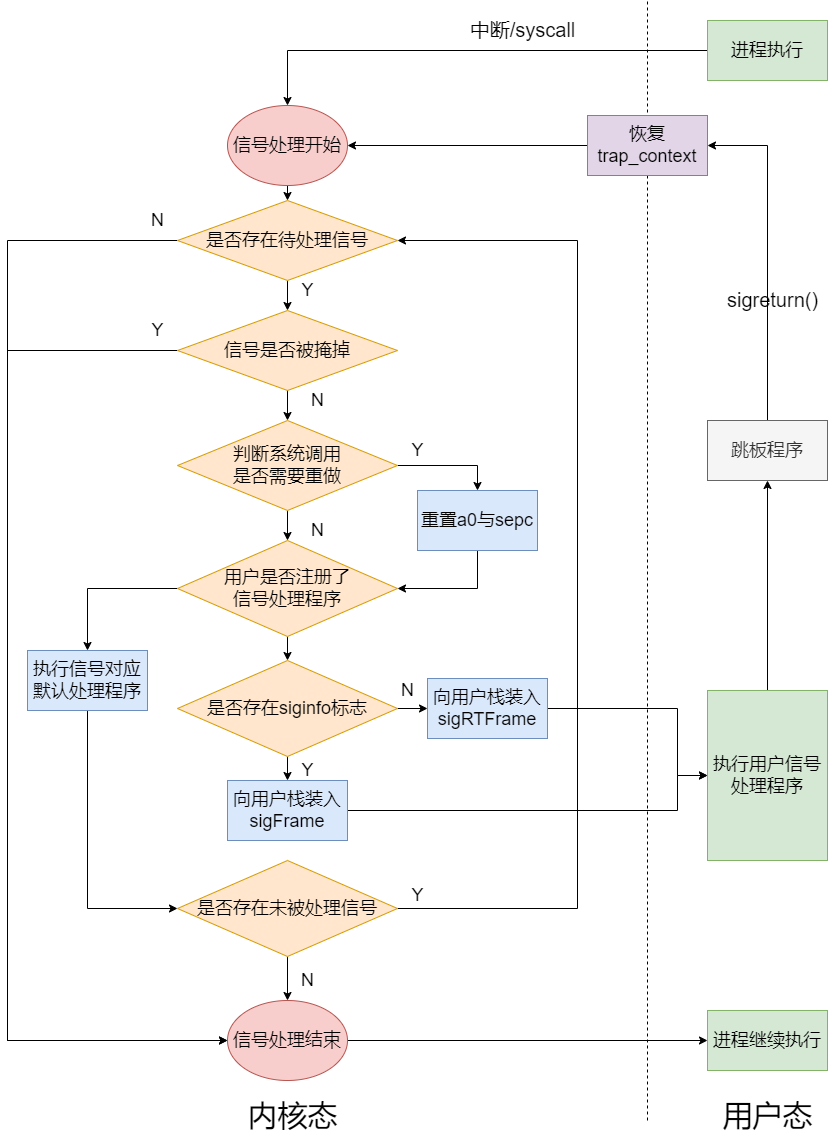

The diagram above was exported from draw.io. Its source (the exported page's mxGraphModel, read from the mxfile embedded in the PNG):
<mxGraphModel dx="1727" dy="1273" grid="1" gridSize="10" guides="1" tooltips="1" connect="1" arrows="1" fold="1" page="1" pageScale="1" pageWidth="1169" pageHeight="827" math="0" shadow="0">
  <root>
    <mxCell id="0" />
    <mxCell id="1" parent="0" />
    <mxCell id="1L-_6pKDAp6kCxjd9Itn-5" style="edgeStyle=orthogonalEdgeStyle;rounded=0;orthogonalLoop=1;jettySize=auto;html=1;exitX=0.5;exitY=1;exitDx=0;exitDy=0;entryX=0.5;entryY=0;entryDx=0;entryDy=0;fontSize=18;" parent="1" source="1L-_6pKDAp6kCxjd9Itn-2" target="1L-_6pKDAp6kCxjd9Itn-4" edge="1">
      <mxGeometry relative="1" as="geometry" />
    </mxCell>
    <mxCell id="1L-_6pKDAp6kCxjd9Itn-7" style="edgeStyle=orthogonalEdgeStyle;rounded=0;orthogonalLoop=1;jettySize=auto;html=1;exitX=0;exitY=0.5;exitDx=0;exitDy=0;entryX=0;entryY=0.5;entryDx=0;entryDy=0;fontSize=18;" parent="1" source="1L-_6pKDAp6kCxjd9Itn-2" target="1L-_6pKDAp6kCxjd9Itn-6" edge="1">
      <mxGeometry relative="1" as="geometry">
        <Array as="points">
          <mxPoint x="280" y="240" />
          <mxPoint x="280" y="1040" />
        </Array>
      </mxGeometry>
    </mxCell>
    <mxCell id="1L-_6pKDAp6kCxjd9Itn-2" value="是否存在待处理信号" style="rhombus;whiteSpace=wrap;html=1;fontSize=18;fillColor=#ffe6cc;strokeColor=#d79b00;" parent="1" vertex="1">
      <mxGeometry x="450" y="200" width="220" height="80" as="geometry" />
    </mxCell>
    <mxCell id="1L-_6pKDAp6kCxjd9Itn-10" style="edgeStyle=orthogonalEdgeStyle;rounded=0;orthogonalLoop=1;jettySize=auto;html=1;exitX=0;exitY=0.5;exitDx=0;exitDy=0;entryX=0;entryY=0.5;entryDx=0;entryDy=0;fontSize=18;" parent="1" source="1L-_6pKDAp6kCxjd9Itn-4" target="1L-_6pKDAp6kCxjd9Itn-6" edge="1">
      <mxGeometry relative="1" as="geometry">
        <Array as="points">
          <mxPoint x="280" y="350" />
          <mxPoint x="280" y="1040" />
        </Array>
      </mxGeometry>
    </mxCell>
    <mxCell id="1L-_6pKDAp6kCxjd9Itn-19" style="edgeStyle=orthogonalEdgeStyle;rounded=0;orthogonalLoop=1;jettySize=auto;html=1;exitX=0.5;exitY=1;exitDx=0;exitDy=0;entryX=0.5;entryY=0;entryDx=0;entryDy=0;fontSize=18;" parent="1" source="1L-_6pKDAp6kCxjd9Itn-4" target="1L-_6pKDAp6kCxjd9Itn-18" edge="1">
      <mxGeometry relative="1" as="geometry" />
    </mxCell>
    <mxCell id="1L-_6pKDAp6kCxjd9Itn-4" value="信号是否被掩掉" style="rhombus;whiteSpace=wrap;html=1;fontSize=18;fillColor=#ffe6cc;strokeColor=#d79b00;" parent="1" vertex="1">
      <mxGeometry x="450" y="310" width="220" height="80" as="geometry" />
    </mxCell>
    <mxCell id="qUD4uiOlJmtVIJ31148t-27" style="edgeStyle=orthogonalEdgeStyle;rounded=0;orthogonalLoop=1;jettySize=auto;html=1;exitX=1;exitY=0.5;exitDx=0;exitDy=0;entryX=0;entryY=0.5;entryDx=0;entryDy=0;fontSize=20;" parent="1" source="1L-_6pKDAp6kCxjd9Itn-6" target="qUD4uiOlJmtVIJ31148t-26" edge="1">
      <mxGeometry relative="1" as="geometry" />
    </mxCell>
    <mxCell id="1L-_6pKDAp6kCxjd9Itn-6" value="&lt;span style=&quot;font-size: 18px;&quot;&gt;信号处理结束&lt;/span&gt;" style="ellipse;whiteSpace=wrap;html=1;fillColor=#f8cecc;strokeColor=#b85450;" parent="1" vertex="1">
      <mxGeometry x="500" y="1000" width="120" height="80" as="geometry" />
    </mxCell>
    <mxCell id="1L-_6pKDAp6kCxjd9Itn-8" value="Y" style="text;html=1;align=center;verticalAlign=middle;resizable=0;points=[];autosize=1;strokeColor=none;fillColor=none;fontSize=18;" parent="1" vertex="1">
      <mxGeometry x="560" y="270" width="40" height="40" as="geometry" />
    </mxCell>
    <mxCell id="1L-_6pKDAp6kCxjd9Itn-9" value="N" style="text;html=1;align=center;verticalAlign=middle;resizable=0;points=[];autosize=1;strokeColor=none;fillColor=none;fontSize=18;" parent="1" vertex="1">
      <mxGeometry x="410" y="200" width="40" height="40" as="geometry" />
    </mxCell>
    <mxCell id="1L-_6pKDAp6kCxjd9Itn-11" value="Y" style="text;html=1;align=center;verticalAlign=middle;resizable=0;points=[];autosize=1;strokeColor=none;fillColor=none;fontSize=18;" parent="1" vertex="1">
      <mxGeometry x="410" y="310" width="40" height="40" as="geometry" />
    </mxCell>
    <mxCell id="1L-_6pKDAp6kCxjd9Itn-28" style="edgeStyle=orthogonalEdgeStyle;rounded=0;orthogonalLoop=1;jettySize=auto;html=1;exitX=0;exitY=0.5;exitDx=0;exitDy=0;entryX=0.5;entryY=0;entryDx=0;entryDy=0;fontSize=18;" parent="1" source="1L-_6pKDAp6kCxjd9Itn-12" target="1L-_6pKDAp6kCxjd9Itn-27" edge="1">
      <mxGeometry relative="1" as="geometry" />
    </mxCell>
    <mxCell id="1L-_6pKDAp6kCxjd9Itn-34" style="edgeStyle=orthogonalEdgeStyle;rounded=0;orthogonalLoop=1;jettySize=auto;html=1;exitX=0.5;exitY=1;exitDx=0;exitDy=0;entryX=0.5;entryY=0;entryDx=0;entryDy=0;fontSize=18;" parent="1" source="1L-_6pKDAp6kCxjd9Itn-12" target="1L-_6pKDAp6kCxjd9Itn-33" edge="1">
      <mxGeometry relative="1" as="geometry" />
    </mxCell>
    <mxCell id="1L-_6pKDAp6kCxjd9Itn-12" value="用户是否注册了&lt;br&gt;信号处理程序" style="rhombus;whiteSpace=wrap;html=1;fontSize=18;fillColor=#ffe6cc;strokeColor=#d79b00;" parent="1" vertex="1">
      <mxGeometry x="450" y="540" width="220" height="96" as="geometry" />
    </mxCell>
    <mxCell id="1L-_6pKDAp6kCxjd9Itn-14" value="N" style="text;html=1;align=center;verticalAlign=middle;resizable=0;points=[];autosize=1;strokeColor=none;fillColor=none;fontSize=18;" parent="1" vertex="1">
      <mxGeometry x="570" y="380" width="40" height="40" as="geometry" />
    </mxCell>
    <mxCell id="1L-_6pKDAp6kCxjd9Itn-16" value="N" style="text;html=1;align=center;verticalAlign=middle;resizable=0;points=[];autosize=1;strokeColor=none;fillColor=none;fontSize=18;" parent="1" vertex="1">
      <mxGeometry x="570" y="510" width="40" height="40" as="geometry" />
    </mxCell>
    <mxCell id="1L-_6pKDAp6kCxjd9Itn-22" style="edgeStyle=orthogonalEdgeStyle;rounded=0;orthogonalLoop=1;jettySize=auto;html=1;exitX=0.5;exitY=1;exitDx=0;exitDy=0;fontSize=18;" parent="1" source="1L-_6pKDAp6kCxjd9Itn-17" target="1L-_6pKDAp6kCxjd9Itn-12" edge="1">
      <mxGeometry relative="1" as="geometry" />
    </mxCell>
    <mxCell id="1L-_6pKDAp6kCxjd9Itn-17" value="重置a0与sepc" style="rounded=0;whiteSpace=wrap;html=1;fontSize=18;fillColor=#dae8fc;strokeColor=#6c8ebf;" parent="1" vertex="1">
      <mxGeometry x="690" y="490" width="120" height="60" as="geometry" />
    </mxCell>
    <mxCell id="1L-_6pKDAp6kCxjd9Itn-20" style="edgeStyle=orthogonalEdgeStyle;rounded=0;orthogonalLoop=1;jettySize=auto;html=1;exitX=0.5;exitY=1;exitDx=0;exitDy=0;entryX=0.5;entryY=0;entryDx=0;entryDy=0;fontSize=18;" parent="1" source="1L-_6pKDAp6kCxjd9Itn-18" target="1L-_6pKDAp6kCxjd9Itn-12" edge="1">
      <mxGeometry relative="1" as="geometry" />
    </mxCell>
    <mxCell id="1L-_6pKDAp6kCxjd9Itn-21" style="edgeStyle=orthogonalEdgeStyle;rounded=0;orthogonalLoop=1;jettySize=auto;html=1;exitX=1;exitY=0.5;exitDx=0;exitDy=0;entryX=0.5;entryY=0;entryDx=0;entryDy=0;fontSize=18;" parent="1" source="1L-_6pKDAp6kCxjd9Itn-18" target="1L-_6pKDAp6kCxjd9Itn-17" edge="1">
      <mxGeometry relative="1" as="geometry" />
    </mxCell>
    <mxCell id="1L-_6pKDAp6kCxjd9Itn-18" value="判断系统调用&lt;br&gt;是否需要重做" style="rhombus;whiteSpace=wrap;html=1;fontSize=18;fillColor=#ffe6cc;strokeColor=#d79b00;" parent="1" vertex="1">
      <mxGeometry x="450" y="420" width="220" height="90" as="geometry" />
    </mxCell>
    <mxCell id="1L-_6pKDAp6kCxjd9Itn-29" style="edgeStyle=orthogonalEdgeStyle;rounded=0;orthogonalLoop=1;jettySize=auto;html=1;exitX=0.5;exitY=1;exitDx=0;exitDy=0;fontSize=18;entryX=0;entryY=0.5;entryDx=0;entryDy=0;" parent="1" source="1L-_6pKDAp6kCxjd9Itn-27" target="1L-_6pKDAp6kCxjd9Itn-30" edge="1">
      <mxGeometry relative="1" as="geometry">
        <mxPoint x="580" y="820" as="targetPoint" />
      </mxGeometry>
    </mxCell>
    <mxCell id="1L-_6pKDAp6kCxjd9Itn-27" value="执行信号对应默认处理程序" style="rounded=0;whiteSpace=wrap;html=1;fontSize=18;fillColor=#dae8fc;strokeColor=#6c8ebf;" parent="1" vertex="1">
      <mxGeometry x="300" y="650" width="120" height="60" as="geometry" />
    </mxCell>
    <mxCell id="1L-_6pKDAp6kCxjd9Itn-31" style="edgeStyle=orthogonalEdgeStyle;rounded=0;orthogonalLoop=1;jettySize=auto;html=1;exitX=0.5;exitY=1;exitDx=0;exitDy=0;entryX=0.5;entryY=0;entryDx=0;entryDy=0;fontSize=18;" parent="1" source="1L-_6pKDAp6kCxjd9Itn-30" target="1L-_6pKDAp6kCxjd9Itn-6" edge="1">
      <mxGeometry relative="1" as="geometry" />
    </mxCell>
    <mxCell id="1L-_6pKDAp6kCxjd9Itn-44" style="edgeStyle=orthogonalEdgeStyle;rounded=0;orthogonalLoop=1;jettySize=auto;html=1;exitX=1;exitY=0.5;exitDx=0;exitDy=0;entryX=1;entryY=0.5;entryDx=0;entryDy=0;fontSize=18;" parent="1" source="1L-_6pKDAp6kCxjd9Itn-30" target="1L-_6pKDAp6kCxjd9Itn-2" edge="1">
      <mxGeometry relative="1" as="geometry">
        <Array as="points">
          <mxPoint x="850" y="908" />
          <mxPoint x="850" y="240" />
        </Array>
      </mxGeometry>
    </mxCell>
    <mxCell id="1L-_6pKDAp6kCxjd9Itn-30" value="是否存在未被处理信号" style="rhombus;whiteSpace=wrap;html=1;fontSize=18;fillColor=#ffe6cc;strokeColor=#d79b00;" parent="1" vertex="1">
      <mxGeometry x="450" y="860" width="220" height="96" as="geometry" />
    </mxCell>
    <mxCell id="1L-_6pKDAp6kCxjd9Itn-32" value="N" style="text;html=1;align=center;verticalAlign=middle;resizable=0;points=[];autosize=1;strokeColor=none;fillColor=none;fontSize=18;" parent="1" vertex="1">
      <mxGeometry x="560" y="960" width="40" height="40" as="geometry" />
    </mxCell>
    <mxCell id="1L-_6pKDAp6kCxjd9Itn-36" style="edgeStyle=orthogonalEdgeStyle;rounded=0;orthogonalLoop=1;jettySize=auto;html=1;exitX=0.5;exitY=1;exitDx=0;exitDy=0;entryX=0.5;entryY=0;entryDx=0;entryDy=0;fontSize=18;" parent="1" source="1L-_6pKDAp6kCxjd9Itn-33" target="1L-_6pKDAp6kCxjd9Itn-35" edge="1">
      <mxGeometry relative="1" as="geometry" />
    </mxCell>
    <mxCell id="1L-_6pKDAp6kCxjd9Itn-38" style="edgeStyle=orthogonalEdgeStyle;rounded=0;orthogonalLoop=1;jettySize=auto;html=1;exitX=1;exitY=0.5;exitDx=0;exitDy=0;entryX=0;entryY=0.5;entryDx=0;entryDy=0;fontSize=18;" parent="1" source="1L-_6pKDAp6kCxjd9Itn-33" target="1L-_6pKDAp6kCxjd9Itn-37" edge="1">
      <mxGeometry relative="1" as="geometry" />
    </mxCell>
    <mxCell id="1L-_6pKDAp6kCxjd9Itn-33" value="是否存在siginfo标志" style="rhombus;whiteSpace=wrap;html=1;fontSize=18;fillColor=#ffe6cc;strokeColor=#d79b00;" parent="1" vertex="1">
      <mxGeometry x="450" y="660" width="220" height="96" as="geometry" />
    </mxCell>
    <mxCell id="qUD4uiOlJmtVIJ31148t-9" style="edgeStyle=orthogonalEdgeStyle;rounded=0;orthogonalLoop=1;jettySize=auto;html=1;exitX=1;exitY=0.5;exitDx=0;exitDy=0;fontSize=18;entryX=0;entryY=0.5;entryDx=0;entryDy=0;" parent="1" source="1L-_6pKDAp6kCxjd9Itn-35" target="qUD4uiOlJmtVIJ31148t-7" edge="1">
      <mxGeometry relative="1" as="geometry">
        <mxPoint x="980" y="760" as="targetPoint" />
        <Array as="points">
          <mxPoint x="950" y="810" />
          <mxPoint x="950" y="775" />
        </Array>
      </mxGeometry>
    </mxCell>
    <mxCell id="1L-_6pKDAp6kCxjd9Itn-35" value="向用户栈装入sigFrame" style="rounded=0;whiteSpace=wrap;html=1;fontSize=18;fillColor=#dae8fc;strokeColor=#6c8ebf;" parent="1" vertex="1">
      <mxGeometry x="500" y="780" width="120" height="60" as="geometry" />
    </mxCell>
    <mxCell id="qUD4uiOlJmtVIJ31148t-8" style="edgeStyle=orthogonalEdgeStyle;rounded=0;orthogonalLoop=1;jettySize=auto;html=1;exitX=1;exitY=0.5;exitDx=0;exitDy=0;fontSize=18;entryX=0;entryY=0.5;entryDx=0;entryDy=0;" parent="1" source="1L-_6pKDAp6kCxjd9Itn-37" target="qUD4uiOlJmtVIJ31148t-7" edge="1">
      <mxGeometry relative="1" as="geometry">
        <mxPoint x="980" y="740" as="targetPoint" />
        <Array as="points">
          <mxPoint x="950" y="708" />
          <mxPoint x="950" y="775" />
        </Array>
      </mxGeometry>
    </mxCell>
    <mxCell id="1L-_6pKDAp6kCxjd9Itn-37" value="向用户栈装入sigRTFrame" style="rounded=0;whiteSpace=wrap;html=1;fontSize=18;fillColor=#dae8fc;strokeColor=#6c8ebf;" parent="1" vertex="1">
      <mxGeometry x="700" y="678" width="120" height="60" as="geometry" />
    </mxCell>
    <mxCell id="1L-_6pKDAp6kCxjd9Itn-39" value="Y&lt;br&gt;" style="text;html=1;align=center;verticalAlign=middle;resizable=0;points=[];autosize=1;strokeColor=none;fillColor=none;fontSize=18;" parent="1" vertex="1">
      <mxGeometry x="560" y="750" width="40" height="40" as="geometry" />
    </mxCell>
    <mxCell id="1L-_6pKDAp6kCxjd9Itn-43" value="N" style="text;html=1;align=center;verticalAlign=middle;resizable=0;points=[];autosize=1;strokeColor=none;fillColor=none;fontSize=18;" parent="1" vertex="1">
      <mxGeometry x="660" y="670" width="40" height="40" as="geometry" />
    </mxCell>
    <mxCell id="qUD4uiOlJmtVIJ31148t-1" value="" style="endArrow=none;dashed=1;html=1;rounded=0;" parent="1" edge="1">
      <mxGeometry width="50" height="50" relative="1" as="geometry">
        <mxPoint x="920" y="1120" as="sourcePoint" />
        <mxPoint x="920" as="targetPoint" />
      </mxGeometry>
    </mxCell>
    <mxCell id="qUD4uiOlJmtVIJ31148t-2" value="&lt;font style=&quot;font-size: 30px;&quot;&gt;内核态&lt;/font&gt;" style="text;html=1;align=center;verticalAlign=middle;resizable=0;points=[];autosize=1;strokeColor=none;fillColor=none;" parent="1" vertex="1">
      <mxGeometry x="510" y="1090" width="110" height="50" as="geometry" />
    </mxCell>
    <mxCell id="qUD4uiOlJmtVIJ31148t-4" value="Y" style="text;html=1;align=center;verticalAlign=middle;resizable=0;points=[];autosize=1;strokeColor=none;fillColor=none;fontSize=18;" parent="1" vertex="1">
      <mxGeometry x="670" y="430" width="40" height="40" as="geometry" />
    </mxCell>
    <mxCell id="qUD4uiOlJmtVIJ31148t-5" value="&lt;font style=&quot;font-size: 18px;&quot;&gt;Y&lt;/font&gt;" style="text;html=1;align=center;verticalAlign=middle;resizable=0;points=[];autosize=1;strokeColor=none;fillColor=none;fontSize=30;" parent="1" vertex="1">
      <mxGeometry x="670" y="865" width="40" height="50" as="geometry" />
    </mxCell>
    <mxCell id="qUD4uiOlJmtVIJ31148t-11" style="edgeStyle=orthogonalEdgeStyle;rounded=0;orthogonalLoop=1;jettySize=auto;html=1;exitX=0.5;exitY=0;exitDx=0;exitDy=0;entryX=0.5;entryY=1;entryDx=0;entryDy=0;fontSize=18;" parent="1" source="qUD4uiOlJmtVIJ31148t-7" target="qUD4uiOlJmtVIJ31148t-10" edge="1">
      <mxGeometry relative="1" as="geometry" />
    </mxCell>
    <mxCell id="qUD4uiOlJmtVIJ31148t-7" value="执行用户信号处理程序" style="rounded=0;whiteSpace=wrap;html=1;fontSize=18;fillColor=#d5e8d4;strokeColor=#82b366;" parent="1" vertex="1">
      <mxGeometry x="980" y="690" width="120" height="170" as="geometry" />
    </mxCell>
    <mxCell id="qUD4uiOlJmtVIJ31148t-17" style="edgeStyle=orthogonalEdgeStyle;rounded=0;orthogonalLoop=1;jettySize=auto;html=1;exitX=0.5;exitY=0;exitDx=0;exitDy=0;entryX=1;entryY=0.5;entryDx=0;entryDy=0;fontSize=18;" parent="1" source="qUD4uiOlJmtVIJ31148t-10" target="qUD4uiOlJmtVIJ31148t-15" edge="1">
      <mxGeometry relative="1" as="geometry" />
    </mxCell>
    <mxCell id="qUD4uiOlJmtVIJ31148t-10" value="跳板程序" style="rounded=0;whiteSpace=wrap;html=1;fontSize=18;fillColor=#f5f5f5;fontColor=#333333;strokeColor=#666666;" parent="1" vertex="1">
      <mxGeometry x="980" y="420" width="120" height="60" as="geometry" />
    </mxCell>
    <mxCell id="qUD4uiOlJmtVIJ31148t-19" style="edgeStyle=orthogonalEdgeStyle;rounded=0;orthogonalLoop=1;jettySize=auto;html=1;exitX=0;exitY=0.5;exitDx=0;exitDy=0;entryX=1;entryY=0.5;entryDx=0;entryDy=0;fontSize=18;" parent="1" source="qUD4uiOlJmtVIJ31148t-15" target="qUD4uiOlJmtVIJ31148t-21" edge="1">
      <mxGeometry relative="1" as="geometry">
        <mxPoint x="666.5999999999999" y="145.20000000000005" as="targetPoint" />
      </mxGeometry>
    </mxCell>
    <mxCell id="qUD4uiOlJmtVIJ31148t-15" value="恢复trap_context" style="rounded=0;whiteSpace=wrap;html=1;fontSize=18;fillColor=#e1d5e7;strokeColor=#9673a6;" parent="1" vertex="1">
      <mxGeometry x="860" y="115" width="120" height="60" as="geometry" />
    </mxCell>
    <mxCell id="qUD4uiOlJmtVIJ31148t-18" value="&lt;font style=&quot;font-size: 20px;&quot;&gt;sigreturn()&lt;/font&gt;" style="text;html=1;align=center;verticalAlign=middle;resizable=0;points=[];autosize=1;strokeColor=none;fillColor=none;fontSize=18;" parent="1" vertex="1">
      <mxGeometry x="990" y="280" width="110" height="40" as="geometry" />
    </mxCell>
    <mxCell id="qUD4uiOlJmtVIJ31148t-20" value="&lt;font style=&quot;font-size: 30px;&quot;&gt;用户态&lt;/font&gt;" style="text;html=1;align=center;verticalAlign=middle;resizable=0;points=[];autosize=1;strokeColor=none;fillColor=none;" parent="1" vertex="1">
      <mxGeometry x="985" y="1090" width="110" height="50" as="geometry" />
    </mxCell>
    <mxCell id="qUD4uiOlJmtVIJ31148t-22" style="edgeStyle=orthogonalEdgeStyle;rounded=0;orthogonalLoop=1;jettySize=auto;html=1;exitX=0.5;exitY=1;exitDx=0;exitDy=0;entryX=0.5;entryY=0;entryDx=0;entryDy=0;fontSize=18;" parent="1" source="qUD4uiOlJmtVIJ31148t-21" target="1L-_6pKDAp6kCxjd9Itn-2" edge="1">
      <mxGeometry relative="1" as="geometry" />
    </mxCell>
    <mxCell id="qUD4uiOlJmtVIJ31148t-21" value="信号处理开始" style="ellipse;whiteSpace=wrap;html=1;fontSize=18;fillColor=#f8cecc;strokeColor=#b85450;" parent="1" vertex="1">
      <mxGeometry x="500" y="105" width="120" height="80" as="geometry" />
    </mxCell>
    <mxCell id="qUD4uiOlJmtVIJ31148t-24" style="edgeStyle=orthogonalEdgeStyle;rounded=0;orthogonalLoop=1;jettySize=auto;html=1;exitX=0;exitY=0.5;exitDx=0;exitDy=0;entryX=0.5;entryY=0;entryDx=0;entryDy=0;fontSize=18;" parent="1" source="qUD4uiOlJmtVIJ31148t-23" target="qUD4uiOlJmtVIJ31148t-21" edge="1">
      <mxGeometry relative="1" as="geometry" />
    </mxCell>
    <mxCell id="qUD4uiOlJmtVIJ31148t-23" value="进程执行" style="rounded=0;whiteSpace=wrap;html=1;fontSize=18;fillColor=#d5e8d4;strokeColor=#82b366;" parent="1" vertex="1">
      <mxGeometry x="980" y="20" width="120" height="60" as="geometry" />
    </mxCell>
    <mxCell id="qUD4uiOlJmtVIJ31148t-25" value="&lt;font style=&quot;font-size: 20px;&quot;&gt;中断/syscall&lt;/font&gt;" style="text;html=1;align=center;verticalAlign=middle;resizable=0;points=[];autosize=1;strokeColor=none;fillColor=none;fontSize=18;" parent="1" vertex="1">
      <mxGeometry x="730" y="10" width="130" height="40" as="geometry" />
    </mxCell>
    <mxCell id="qUD4uiOlJmtVIJ31148t-26" value="进程继续执行" style="rounded=0;whiteSpace=wrap;html=1;fontSize=18;fillColor=#d5e8d4;strokeColor=#82b366;" parent="1" vertex="1">
      <mxGeometry x="980" y="1010" width="120" height="60" as="geometry" />
    </mxCell>
  </root>
</mxGraphModel>